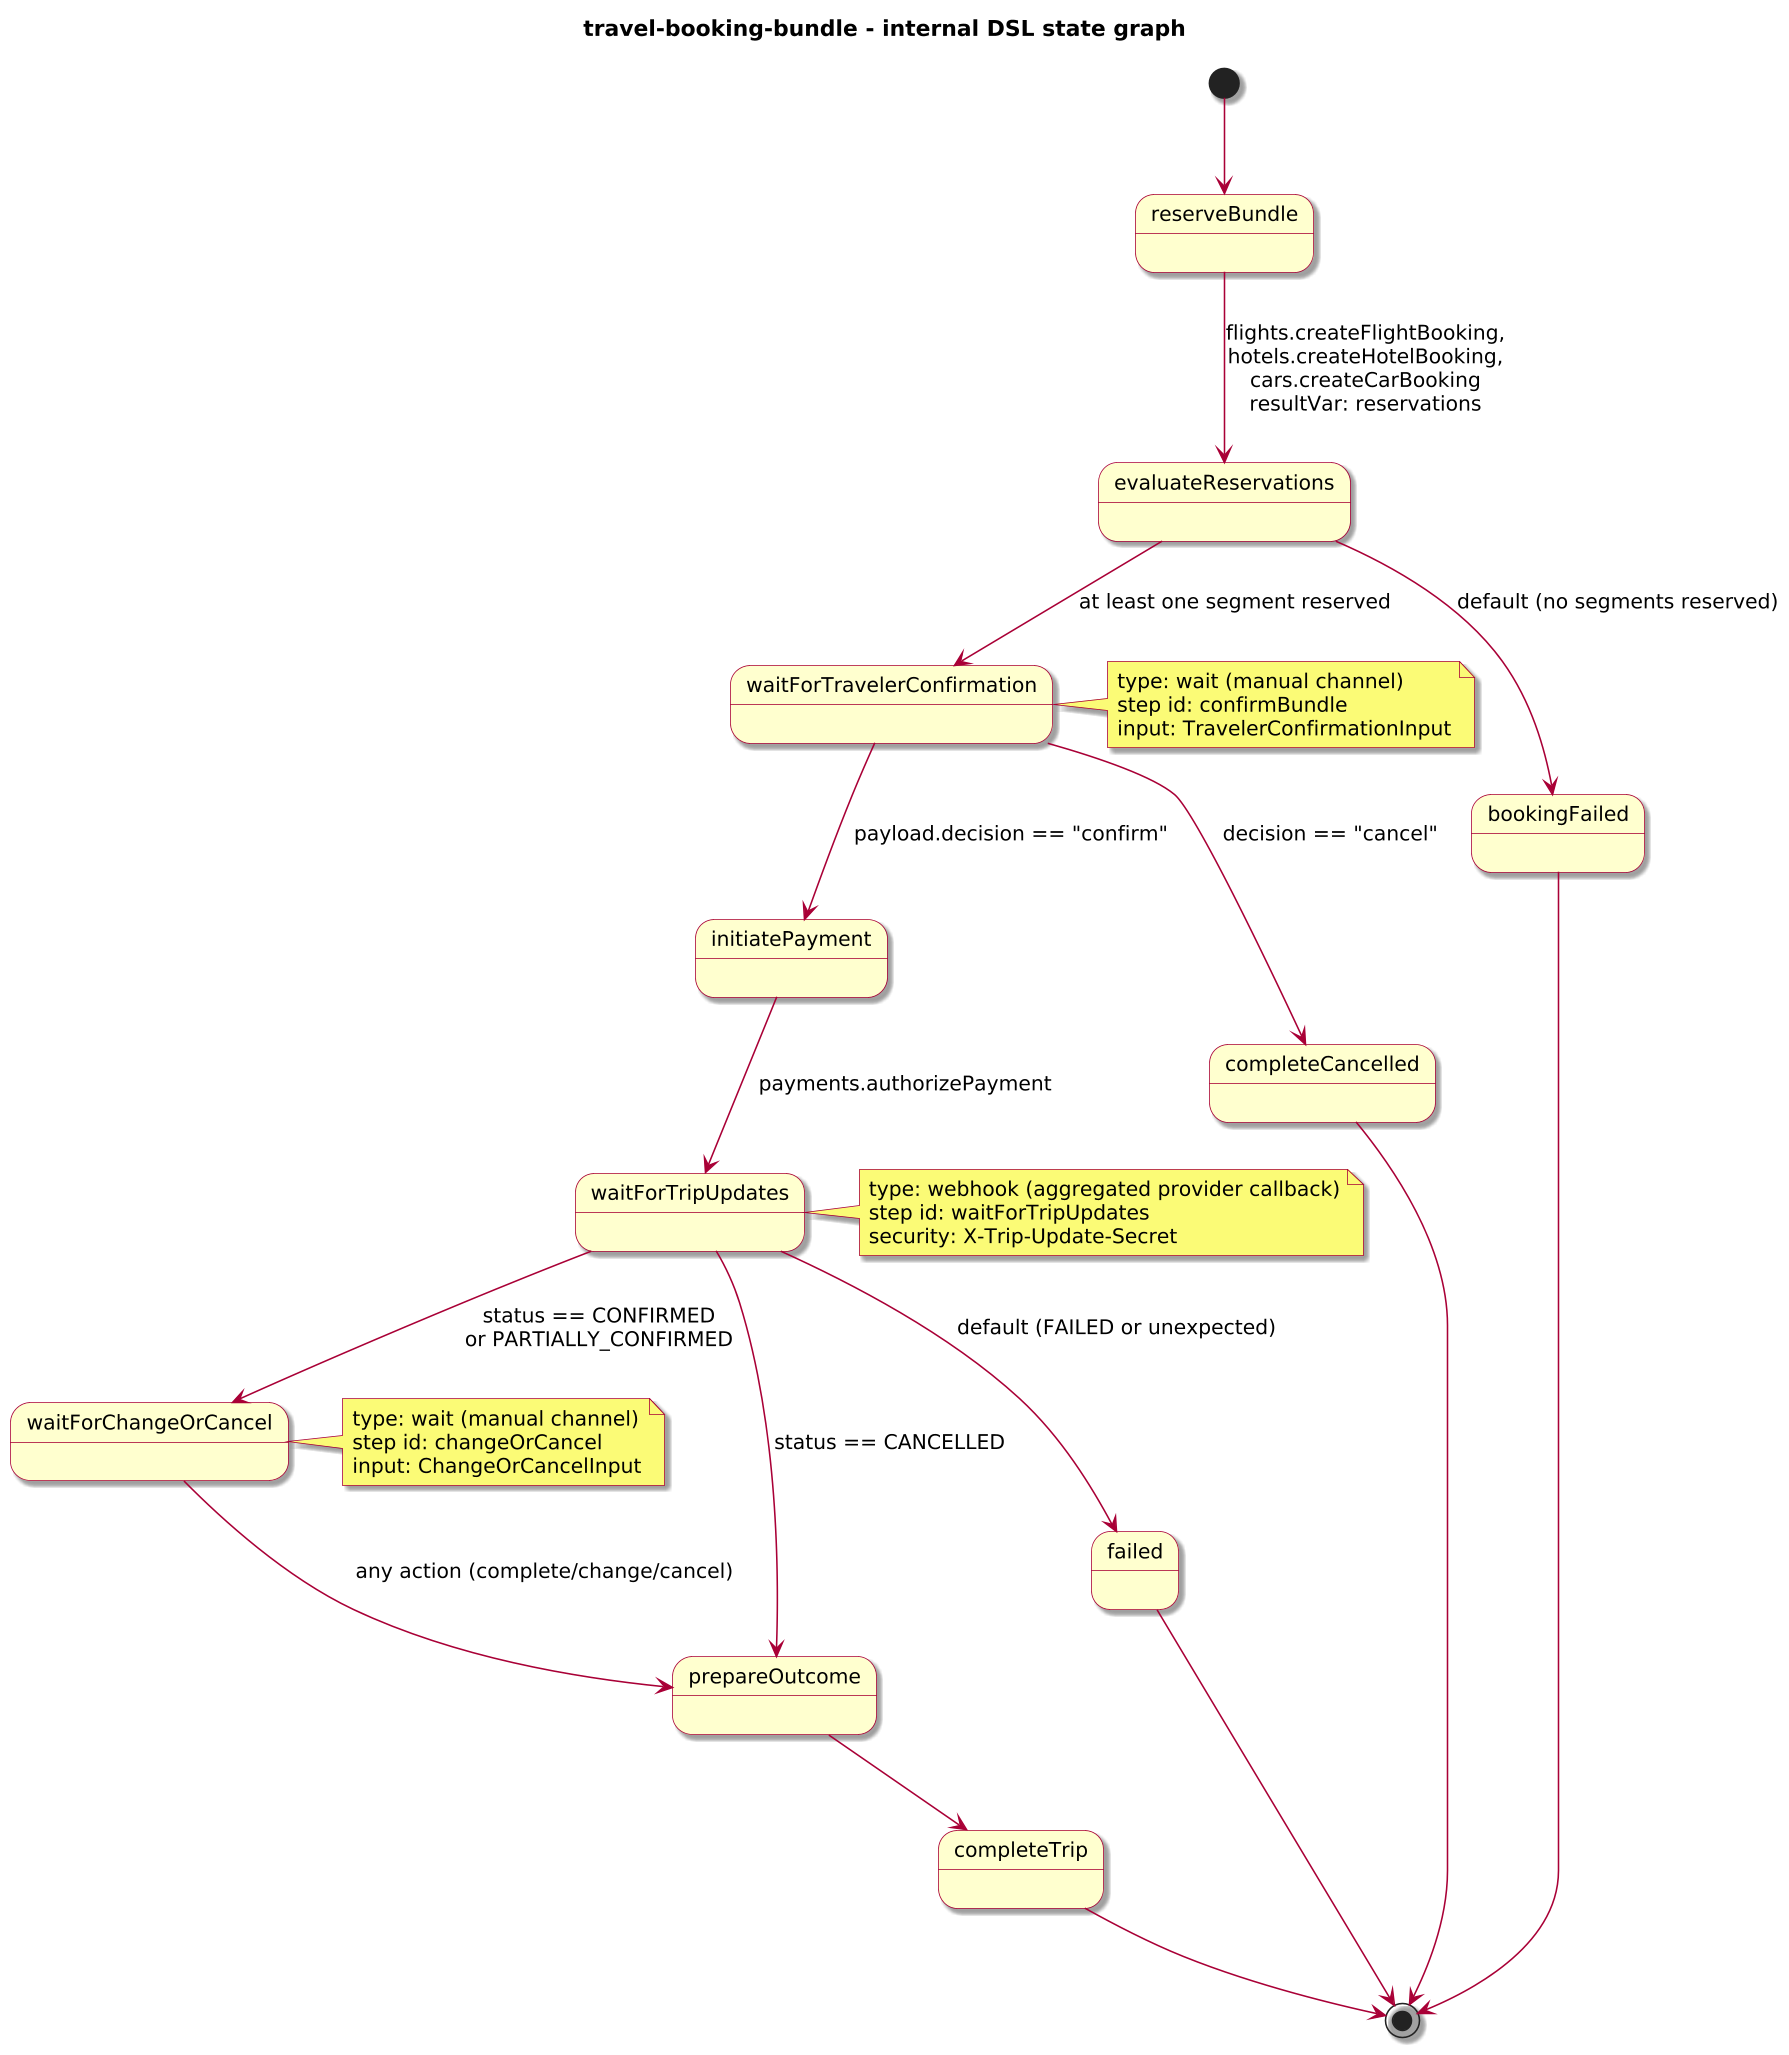

The diagram above was rendered by PlantUML. Its source (embedded in the PNG):
@startuml
!include journey-diagram-theme.puml
title travel-booking-bundle - internal DSL state graph

[*] --> reserveBundle

state reserveBundle
state evaluateReservations
state waitForTravelerConfirmation
state initiatePayment
state waitForTripUpdates
state waitForChangeOrCancel
state prepareOutcome
state completeTrip
state completeCancelled
state bookingFailed
state failed

reserveBundle --> evaluateReservations : flights.createFlightBooking,\nhotels.createHotelBooking,\ncars.createCarBooking\nresultVar: reservations

evaluateReservations --> waitForTravelerConfirmation : at least one segment reserved
evaluateReservations --> bookingFailed : default (no segments reserved)

waitForTravelerConfirmation --> initiatePayment : payload.decision == "confirm"
waitForTravelerConfirmation --> completeCancelled : decision == "cancel"

initiatePayment --> waitForTripUpdates : payments.authorizePayment

waitForTripUpdates --> waitForChangeOrCancel : status == CONFIRMED\nor PARTIALLY_CONFIRMED
waitForTripUpdates --> prepareOutcome : status == CANCELLED
waitForTripUpdates --> failed : default (FAILED or unexpected)

waitForChangeOrCancel --> prepareOutcome : any action (complete/change/cancel)

prepareOutcome --> completeTrip
completeTrip --> [*]

completeCancelled --> [*]
bookingFailed --> [*]
failed --> [*]

note right of waitForTravelerConfirmation
  type: wait (manual channel)
  step id: confirmBundle
  input: TravelerConfirmationInput
end note

note right of waitForTripUpdates
  type: webhook (aggregated provider callback)
  step id: waitForTripUpdates
  security: X-Trip-Update-Secret
end note

note right of waitForChangeOrCancel
  type: wait (manual channel)
  step id: changeOrCancel
  input: ChangeOrCancelInput
end note

@enduml